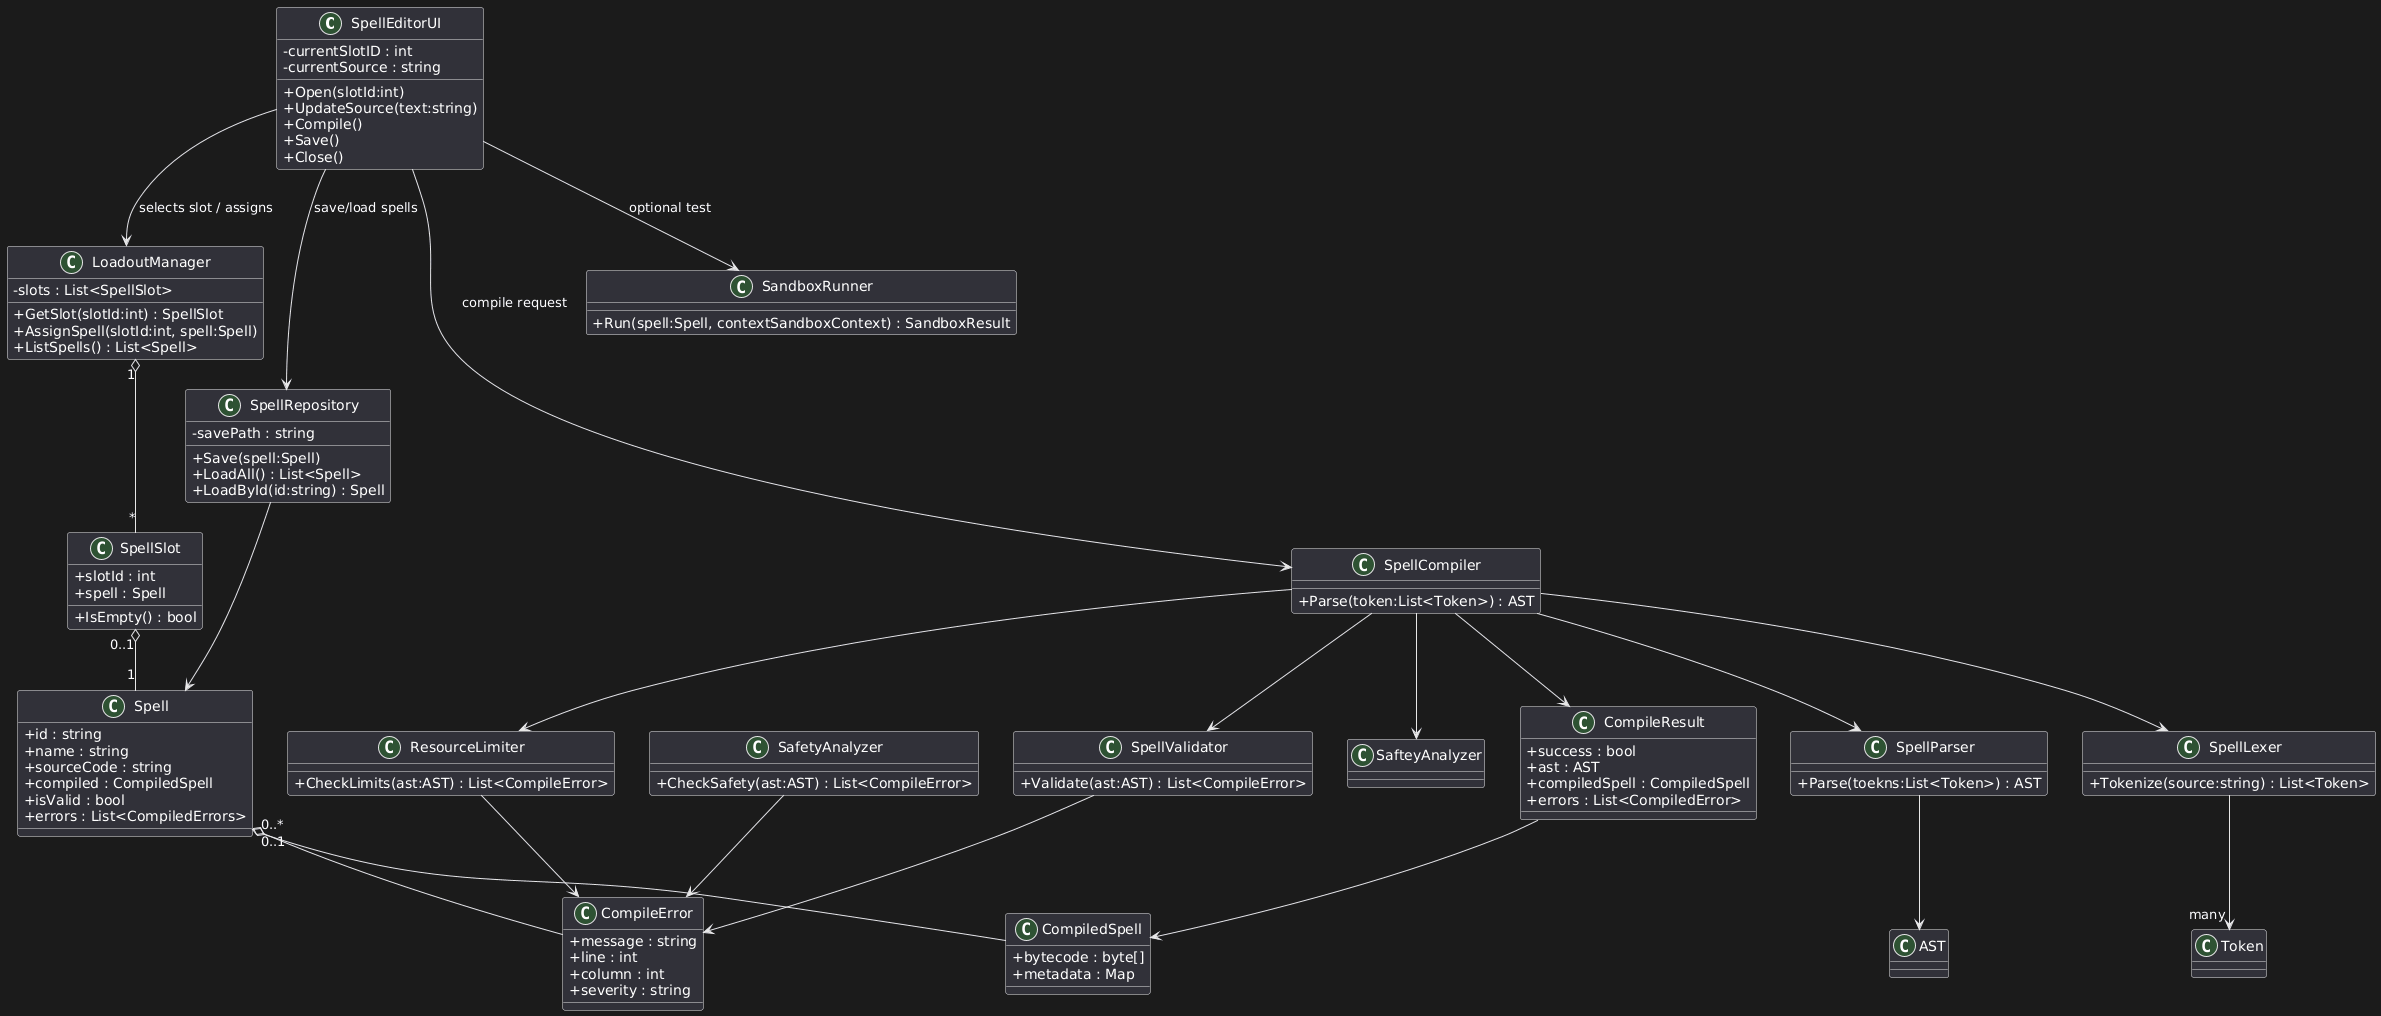

The diagram above was rendered by PlantUML. Its source (embedded in the PNG):
@startuml
skinparam classAttributeIconSize 0

class SpellEditorUI {
    - currentSlotID : int
    - currentSource : string
    + Open(slotId:int)
    + UpdateSource(text:string)
    + Compile()
    + Save()
    + Close()
}

class LoadoutManager {
    - slots : List<SpellSlot>
    + GetSlot(slotId:int) : SpellSlot
    + AssignSpell(slotId:int, spell:Spell)
    + ListSpells() : List<Spell>
}

class SpellSlot {
    + slotId : int
    + spell : Spell
    + IsEmpty() : bool
}

class Spell {
    + id : string
    + name : string
    + sourceCode : string
    + compiled : CompiledSpell
    + isValid : bool
    + errors : List<CompiledErrors>
}

class SpellCompiler {
    + Parse(token:List<Token>) : AST
}

class SpellParser {
    + Parse(toekns:List<Token>) : AST
}

class SpellLexer {
    + Tokenize(source:string) : List<Token>
}

class SpellValidator{
    + Validate(ast:AST) : List<CompileError>
}

class SafetyAnalyzer {
    + CheckSafety(ast:AST) : List<CompileError>
}

class ResourceLimiter {
    + CheckLimits(ast:AST) : List<CompileError>
}

class CompileResult {
    + success : bool
    + ast : AST
    + compiledSpell : CompiledSpell
    + errors : List<CompiledError>
}

class CompileError {
    + message : string
    + line : int
    + column : int
    + severity : string
}

class CompiledSpell {
    + bytecode : byte[]
    + metadata : Map
}

class SpellRepository {
    - savePath : string
    + Save(spell:Spell)
    + LoadAll() : List<Spell>
    + LoadById(id:string) : Spell
}

class SandboxRunner {
    + Run(spell:Spell, contextSandboxContext) : SandboxResult
}

SpellEditorUI --> LoadoutManager : selects slot / assigns
SpellEditorUI --> SpellCompiler : compile request
SpellEditorUI --> SpellRepository : save/load spells
SpellEditorUI --> SandboxRunner : optional test

LoadoutManager "1" o-- "*" SpellSlot
SpellSlot "0..1" o-- "1" Spell

SpellCompiler --> SpellLexer
SpellCompiler --> SpellParser
SpellCompiler --> SpellValidator
SpellCompiler --> SafteyAnalyzer
SpellCompiler --> ResourceLimiter
SpellCompiler --> CompileResult

SpellLexer --> "many" Token
SpellParser --> AST
SpellValidator --> CompileError
SafetyAnalyzer --> CompileError
ResourceLimiter --> CompileError

CompileResult --> CompiledSpell
Spell "0..1" o-- CompiledSpell
Spell "0..*" o-- CompileError

SpellRepository --> Spell
@enduml